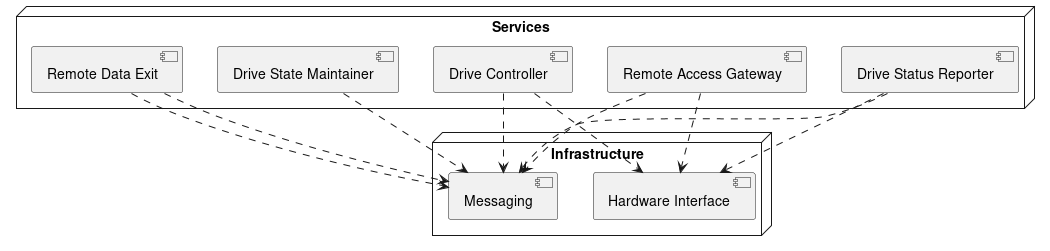

The diagram above was rendered by PlantUML. Its source (embedded in the PNG):
@startuml

node "Services" {
  [Remote Access Gateway]    as RAG
  [Remote Data Entrance]     as RDE
  [Drive Status Reporter]    as DSR
  [Drive State Maintainer]   as DSM
  [Drive Controller]         as DC
  [Remote Data Exit]         as RDE
}

node "Infrastructure" {
  [Messaging] as MSG
  [Hardware Interface] as HI
}

RAG .down.> MSG
RDE .down.> MSG
DSR .down.> MSG
DSM .down.> MSG
DC  .down.> MSG
RDE .down.> MSG

RAG .down.> HI
DSR .down.> HI
DC  .down.> HI


@enduml